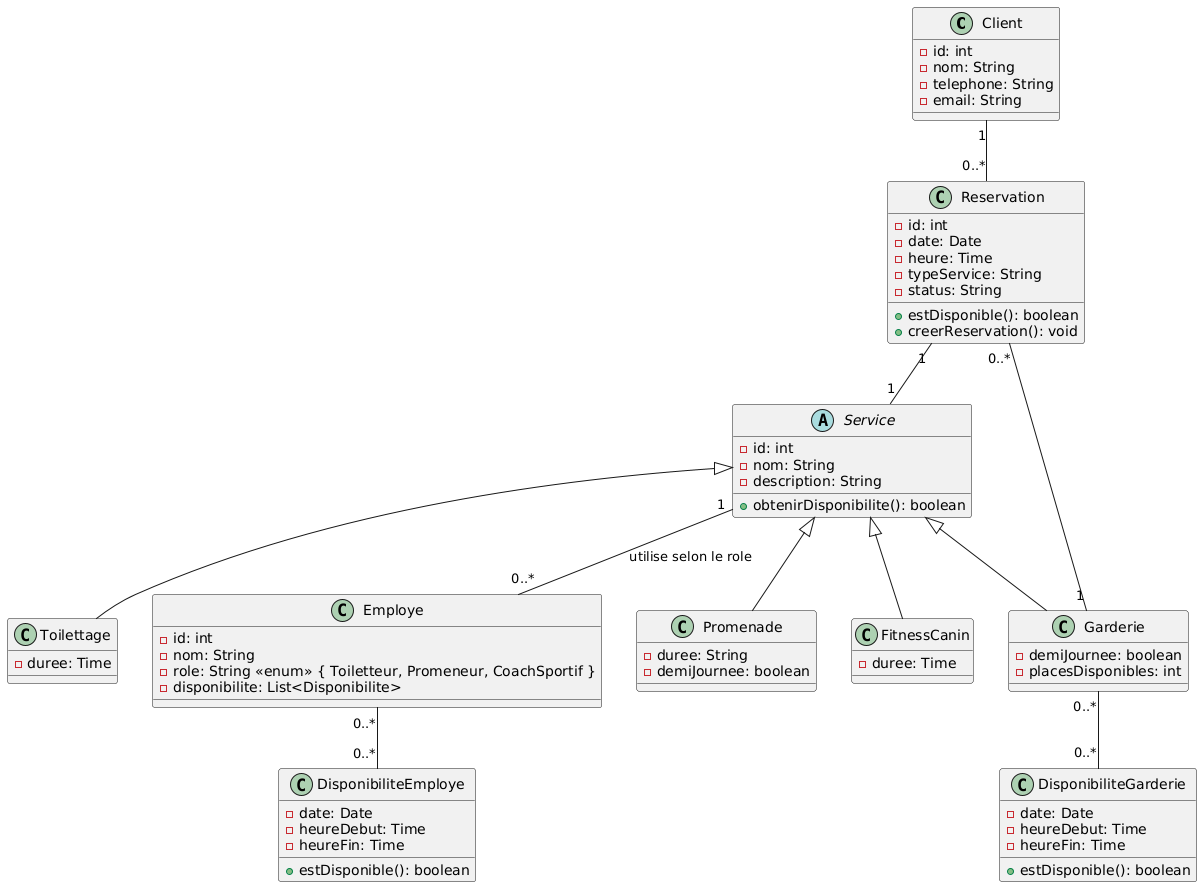

The diagram above was rendered by PlantUML. Its source (embedded in the PNG):
@startuml
class Client {
    - id: int
    - nom: String
    - telephone: String
    - email: String
}

class Reservation {
    - id: int
    - date: Date
    - heure: Time
    - typeService: String
    - status: String
    + estDisponible(): boolean
    + creerReservation(): void
}

abstract class Service {
    - id: int
    - nom: String
    - description: String
    + obtenirDisponibilite(): boolean
}

class Toilettage extends Service {
    - duree: Time
}

class Promenade extends Service {
    - duree: String
    - demiJournee: boolean
}

class FitnessCanin extends Service {
    - duree: Time
}

class Garderie extends Service {
    - demiJournee: boolean
    - placesDisponibles: int
}

class Employe {
    - id: int
    - nom: String
    - role: String <<enum>> { Toiletteur, Promeneur, CoachSportif }
    - disponibilite: List<Disponibilite>
}

class DisponibiliteEmploye {
    - date: Date
    - heureDebut: Time
    - heureFin: Time
    + estDisponible(): boolean
}


class DisponibiliteGarderie {
    - date: Date
    - heureDebut: Time
    - heureFin: Time
    + estDisponible(): boolean
}

Client "1" -- "0..*" Reservation
Reservation "1" -- "1" Service
Service "1" -- "0..*" Employe : utilise selon le role
Employe "0..*" -- "0..*" DisponibiliteEmploye
Garderie "1" -- "0..*" Reservation
Garderie "0..*" -- "0..*" DisponibiliteGarderie
@enduml